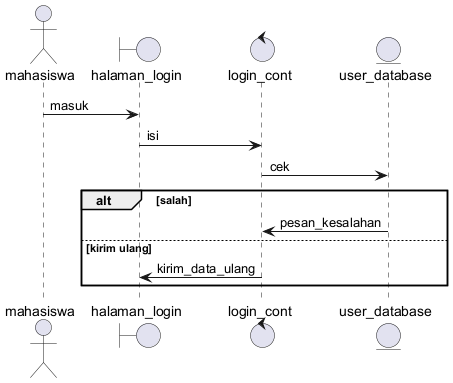

The diagram above was rendered by PlantUML. Its source (embedded in the PNG):
@startuml
actor mahasiswa
boundary halaman_login
control login_cont
entity user_database
mahasiswa -> halaman_login : masuk
halaman_login -> login_cont : isi
login_cont -> user_database : cek
alt salah
user_database -> login_cont : pesan_kesalahan
else kirim ulang
login_cont -> halaman_login : kirim_data_ulang
end
@enduml